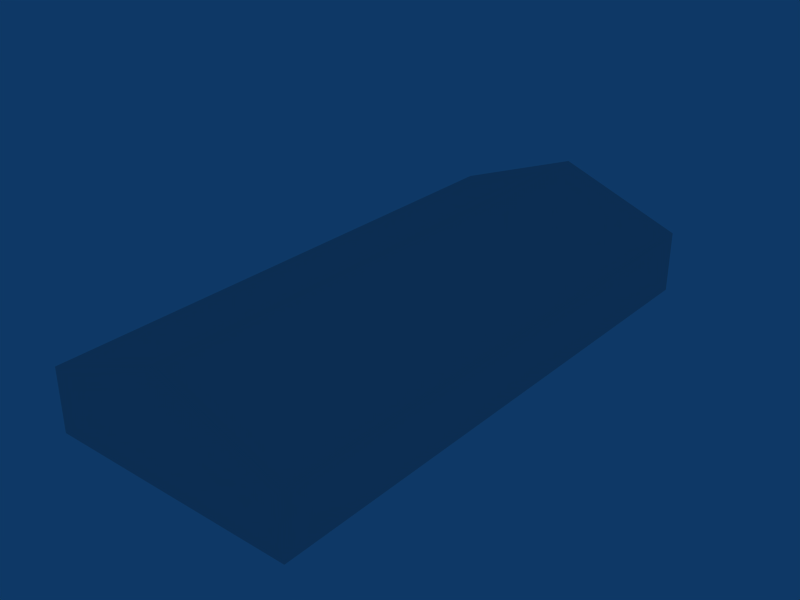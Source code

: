 # Source: ebfs_building_ref_070.blend  (saved by Blender 2.79.0; exported with 4.5.12 LTS)
import bpy
from mathutils import Matrix  # noqa: F401  (used for matrix-valued properties, if any)

bpy.ops.wm.read_factory_settings(use_empty=True)
scene = bpy.context.scene
scene.name = 'Scene'

# ---- collections
col_collection_1 = bpy.data.collections.new('Collection 1'); scene.collection.children.link(col_collection_1)

# ---- materials (node trees are filled in below, after node groups)
mat_material = bpy.data.materials.new('Material')
mat_material.alpha_threshold = 0.0
mat_material.roughness = 0.5

# ---- material node trees

# ---- world
world_world = bpy.data.worlds.new('World'); scene.world = world_world
world_world.color = (0.05656, 0.2208, 0.4)
world_world.use_sun_shadow = False
world_world.sun_shadow_jitter_overblur = 0.0
world_world.cycles.sampling_method = 'NONE'
world_world.cycles.sample_map_resolution = 256

# ---- meshes
me_cube_001 = bpy.data.meshes.new('Cube.001')
me_cube_001.from_pydata([(8.0, 17.5, -1.0), (8.0, -17.5, -1.0), (-8.0, -17.5, -1.0), (-8.0, 17.5, -1.0), (8.0, 17.5, 3.0), (8.0, -17.5, 3.0), (-8.0, -17.5, 3.0), (-8.0, 17.5, 3.0), (2.384e-06, 17.5, 6.0), (-3.815e-06, -17.5, 6.0), (8.0, 9.45, -1.0), (-8.0, 9.45, -1.0), (8.0, 9.45, 3.0), (-8.0, 9.45, 3.0), (9.584e-07, 9.45, 6.0)], [], [(1, 5, 6, 2), (4, 0, 3, 7), (4, 7, 8), (6, 5, 9), (10, 0, 4, 12), (12, 5, 1, 10), (6, 13, 11, 2), (13, 7, 3, 11), (7, 13, 14, 8), (13, 6, 9, 14), (5, 12, 14, 9), (12, 4, 8, 14)])
_uv = me_cube_001.uv_layers.new(name='UVTex')
_uv.uv.foreach_set('vector', [-3.5, 1.0, -3.5, 0.0, 4.5, 0.0, 4.5, 1.0, 0.3125, 0.3438, 0.3438, 0.3438, 0.3438, 0.6562, 0.3125, 0.6562, 0.3125, 0.3438, 0.3438, 0.3438, 0.3438, 0.6562, 4.5, 1.0, -3.5, 1.0, 0.5, 0.0, 0.3125, 0.3438, 0.3438, 0.3438, 0.3438, 0.6562, 0.3125, 0.6562, 5.5, 0.0, -4.5, 0.0, -4.5, 1.0, 5.5, 1.0, -4.5, 0.0, 5.5, 0.0, 5.5, 1.0, -4.5, 1.0, 0.3125, 0.3438, 0.3438, 0.3438, 0.3438, 0.6562, 0.3125, 0.6562, 0.3125, 0.3438, 0.3438, 0.3438, 0.3438, 0.6562, 0.3125, 0.6562, 5.5, 0.0, -4.5, 0.0, -4.5, 1.0, 5.5, 1.0, -4.5, 0.0, 5.5, 0.0, 5.5, 1.0, -4.5, 1.0, 0.3125, 0.3438, 0.3438, 0.3438, 0.3438, 0.6562, 0.3125, 0.6562])
me_cube_001.materials.append(mat_material)
me_cube_001.use_remesh_preserve_volume = False
me_cube_001.use_remesh_preserve_attributes = False
me_cube_001.use_mirror_vertex_groups = False
me_cube_001.update()

# ---- objects
ob_cube = bpy.data.objects.new('Cube', me_cube_001)

# ---- transforms, parenting, visibility, modifiers, constraints
ob_cube.location = (0.0, 0.0, 1.0)
ob_cube.lock_rotations_4d = False
ob_cube.empty_display_type = 'ARROWS'
ob_cube.lineart.crease_threshold = 0.0

# ---- collection membership
col_collection_1.objects.link(ob_cube)

# ---- scene / render settings (as saved in the file)
scene.frame_start = 1; scene.frame_end = 250; scene.frame_set(1)
scene.render.engine = 'BLENDER_EEVEE_NEXT'
scene.render.image_settings.file_format = 'JPEG'
scene.render.image_settings.color_mode = 'RGB'
scene.render.image_settings.compression = 90
scene.render.resolution_x = 800
scene.render.resolution_y = 600
scene.render.pixel_aspect_x = 100.0
scene.render.pixel_aspect_y = 100.0
scene.render.fps = 25
scene.render.dither_intensity = 0.0
scene.render.use_compositing = False
scene.render.use_sequencer = False
scene.render.bake_margin = 2
scene.render.bake_bias = 0.0
scene.render.use_stamp_time = False
scene.render.use_stamp_date = False
scene.render.use_stamp_frame = False
scene.render.use_stamp_camera = False
scene.render.use_stamp_scene = False
scene.render.use_stamp_filename = False
scene.render.use_stamp_render_time = False
scene.render.stamp_font_size = 0
scene.cycles.use_denoising = False
scene.cycles.samples = 10
scene.cycles.sampling_pattern = 'TABULATED_SOBOL'
scene.cycles.light_sampling_threshold = 0.0
scene.cycles.use_adaptive_sampling = False
scene.cycles.use_light_tree = False
scene.cycles.blur_glossy = 0.0
scene.cycles.volume_bounces = 1
scene.cycles.pixel_filter_type = 'GAUSSIAN'
scene.cycles.sample_clamp_indirect = 0.0
scene.view_settings.view_transform = 'Raw'
bpy.context.view_layer.update()

# ---- added for rendering (the .blend has no active camera): camera
cam_auto = bpy.data.cameras.new('AutoCamera')
cam_auto.lens = 50.0
cam_auto.sensor_width = 36.0
cam_auto.clip_end = 1000.0
ob_auto_camera = bpy.data.objects.new('AutoCamera', cam_auto)
scene.collection.objects.link(ob_auto_camera)
ob_auto_camera.location = (36.1904, -43.4285, 32.4523)
ob_auto_camera.rotation_euler = (1.09748, -7.21219e-08, 0.694738)
scene.camera = ob_auto_camera
bpy.context.view_layer.update()
